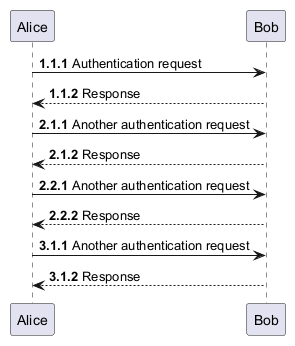

The diagram above was rendered by PlantUML. Its source (embedded in the PNG):
@startuml
autonumber 1.1.1
Alice -> Bob: Authentication request
Bob --> Alice: Response
autonumber inc A
Alice -> Bob: Another authentication request
Bob --> Alice: Response
autonumber inc B
Alice -> Bob: Another authentication request
Bob --> Alice: Response
autonumber inc A
Alice -> Bob: Another authentication request
Bob --> Alice: Response
@enduml